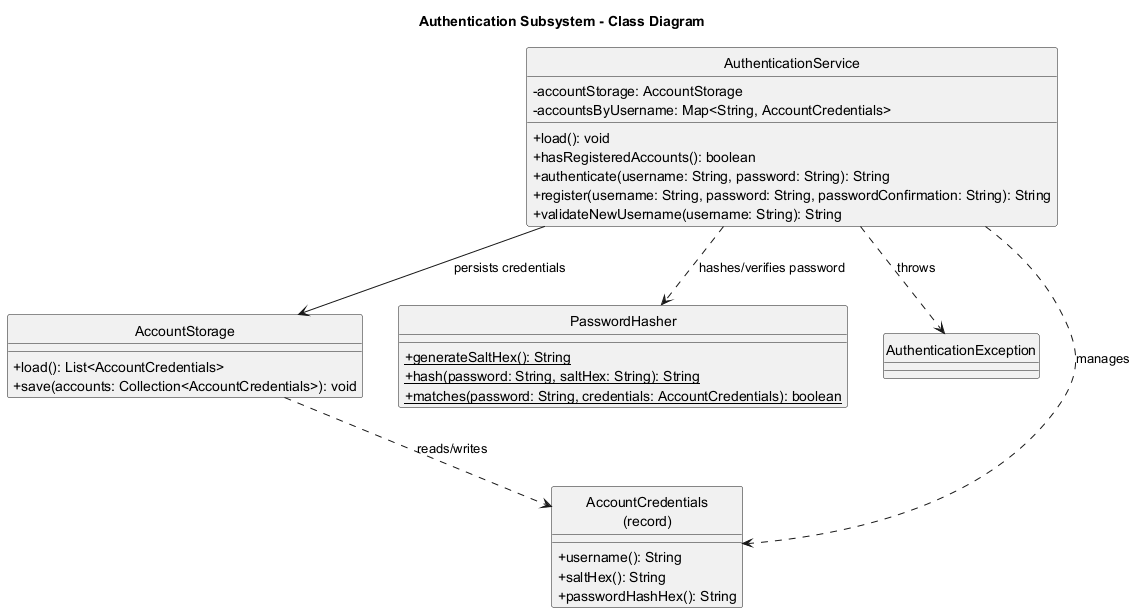

The diagram above was rendered by PlantUML. Its source (embedded in the PNG):
@startuml
title Authentication Subsystem - Class Diagram

hide circle
skinparam classAttributeIconSize 0

class AuthenticationService {
  -accountStorage: AccountStorage
  -accountsByUsername: Map<String, AccountCredentials>
  +load(): void
  +hasRegisteredAccounts(): boolean
  +authenticate(username: String, password: String): String
  +register(username: String, password: String, passwordConfirmation: String): String
  +validateNewUsername(username: String): String
}

class AccountStorage {
  +load(): List<AccountCredentials>
  +save(accounts: Collection<AccountCredentials>): void
}

class PasswordHasher {
  {static} +generateSaltHex(): String
  {static} +hash(password: String, saltHex: String): String
  {static} +matches(password: String, credentials: AccountCredentials): boolean
}

class AuthenticationException

class "AccountCredentials\n(record)" as AccountCredentials {
  +username(): String
  +saltHex(): String
  +passwordHashHex(): String
}

AuthenticationService --> AccountStorage : persists credentials
AuthenticationService ..> PasswordHasher : hashes/verifies password
AuthenticationService ..> AccountCredentials : manages
AccountStorage ..> AccountCredentials : reads/writes
AuthenticationService ..> AuthenticationException : throws

@enduml